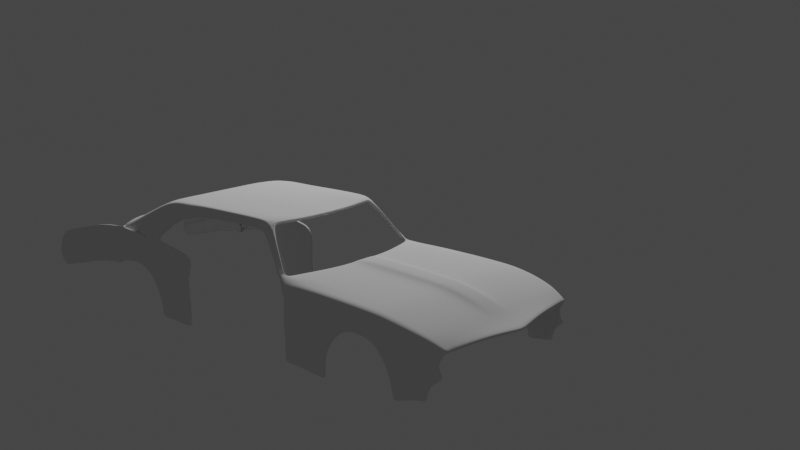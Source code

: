 # Source: muscle6.blend  (saved by Blender 2.90.8; exported with 4.5.12 LTS)
import bpy
from mathutils import Matrix  # noqa: F401  (used for matrix-valued properties, if any)

bpy.ops.wm.read_factory_settings(use_empty=True)
scene = bpy.context.scene
scene.name = 'Scene'

# ---- collections
col_collection = bpy.data.collections.new('Collection'); scene.collection.children.link(col_collection)
col_reference_images = bpy.data.collections.new('reference images'); scene.collection.children.link(col_reference_images)
col_car = bpy.data.collections.new('car'); scene.collection.children.link(col_car)

# ---- world
world_world = bpy.data.worlds.new('World'); scene.world = world_world
world_world.use_nodes = True; world_world.node_tree.nodes.clear()
_N = world_world.node_tree.nodes; _L = world_world.node_tree.links
n0 = _N.new('ShaderNodeOutputWorld'); n0.name = 'World Output'; n0.location = (300, 300)
n1 = _N.new('ShaderNodeBackground'); n1.name = 'Background'; n1.location = (10, 300)
n1.inputs[0].default_value = (0.05088, 0.05088, 0.05088, 1.0)
_L.new(n1.outputs[0], n0.inputs[0])
n0.is_active_output = True
world_world.color = (0.05088, 0.05088, 0.05088)
world_world.use_sun_shadow = False
world_world.sun_shadow_jitter_overblur = 0.0

# ---- cameras
cam_camera = bpy.data.cameras.new('Camera')
cam_camera.clip_end = 100.0
cam_camera.ortho_scale = 7.314

# ---- lights
light_light = bpy.data.lights.new('Light', 'POINT')
light_light.transmission_factor = 0.0
light_light.energy = 1000.0
light_light.shadow_soft_size = 0.1
light_light.shadow_maximum_resolution = 0.006
light_light.use_absolute_resolution = True

# ---- meshes
me_plane_001 = bpy.data.meshes.new('Plane.001')
me_plane_001.from_pydata([(0.8347, -0.8627, 0.05299), (0.8658, 0.7853, 0.2361), (0.0003609, -0.984, 0.05012), (0.0003609, 0.6544, 0.3112), (0.8718, 0.6135, 0.2837), (0.0003609, 0.6135, 0.3472), (0.0003609, -0.8439, 0.08399), (0.8732, -0.7433, 0.1184), (0.8896, -0.6601, 0.1529), (0.0003609, -0.7443, 0.1266), (0.9079, -0.3006, 0.2409), (0.0003609, -0.3006, 0.282), (0.7287, -0.8677, 0.05743), (0.719, 0.7793, 0.3112), (0.719, 0.6135, 0.3112), (0.7233, -0.7666, 0.1145), (0.7307, -0.6736, 0.1512), (0.719, -0.3006, 0.2461), (0.8959, 0.07124, 0.2669), (0.0003609, 0.07124, 0.3098), (0.719, 0.07124, 0.2738), (0.0003609, -0.5452, 0.2249), (0.9091, -0.5031, 0.1998), (0.7249, -0.5098, 0.1998), (0.3597, 0.6752, 0.3112), (0.3597, 0.6135, 0.3112), (0.3618, -0.8053, 0.09927), (0.3655, -0.7089, 0.1389), (0.3597, -0.3006, 0.2461), (0.3656, -0.9155, 0.06583), (0.3597, 0.07124, 0.2738), (0.3626, -0.5275, 0.1943), (0.7817, -0.8652, 0.05521), (0.8078, 0.8409, 0.2975), (0.7954, 0.6135, 0.2975), (0.7983, -0.7549, 0.1165), (0.8101, -0.6668, 0.1521), (0.8135, -0.3006, 0.2435), (0.8075, 0.07124, 0.2704), (0.817, -0.5064, 0.1998), (0.8658, 0.7853, 0.2361), (0.09677, 0.66, 0.3112), (0.09677, 0.6135, 0.3472), (0.09734, -0.8336, 0.08809), (0.09833, -0.7348, 0.1299), (0.09677, -0.3006, 0.282), (0.09677, 0.07124, 0.3098), (0.09755, -0.5404, 0.2263), (0.09835, -0.9657, 0.05433), (0.1333, -0.9591, 0.05583), (0.1311, 0.6619, 0.3112), (0.1311, 0.6135, 0.3144), (0.1319, -0.8299, 0.08955), (0.1333, -0.7314, 0.131), (0.1311, -0.3006, 0.2493), (0.1311, 0.07124, 0.277), (0.1322, -0.5387, 0.1941), (0.8347, -0.7972, -0.04818), (0.8658, 0.7555, 0.1676), (0.8718, 0.6789, 0.1825), (0.8732, -0.7294, -0.003419), (0.8896, -0.5946, 0.05176), (0.9079, -0.3095, 0.1278), (0.8959, 0.0891, 0.1568), (0.9091, -0.4376, 0.09859), (0.8658, 0.7555, 0.1676), (0.927, 0.2596, -0.1749), (0.927, 0.2712, -0.278), (0.927, 0.2704, -0.4053), (0.9399, -0.3386, -0.06929), (0.935, -0.404, -0.1609), (0.935, -0.4594, -0.3894), (0.8766, -0.7135, -0.3464), (0.8873, -0.6113, -0.3579), (0.9233, -0.4959, -0.3828), (0.0003609, -0.1264, 0.295), (0.9023, -0.1264, 0.2531), (0.719, -0.1264, 0.2591), (0.3597, -0.1264, 0.2591), (0.8107, -0.1264, 0.2561), (0.09677, -0.1264, 0.295), (0.1311, -0.1264, 0.2623), (0.9023, -0.09624, 0.1414), (0.8999, -0.5478, -0.3754), (0.8999, -0.521, -0.1968), (0.9233, -0.4557, -0.1659), (0.8873, -0.623, -0.2272), (0.8766, -0.7314, -0.2631), (0.8516, -0.7754, -0.1999), (0.8406, -0.859, -0.1527), (0.8744, -0.7669, -0.1492), (0.8888, -0.6129, -0.1097), (0.929, -0.3806, -0.06083), (0.9059, -0.4751, -0.06863), (0.8683, 0.7496, -0.3915), (0.9142, 0.306, -0.3993), (0.8726, 0.6941, -0.3807), (0.8683, 0.7496, -0.3915), (0.8683, 0.7436, -0.2844), (0.8726, 0.6882, -0.2736), (0.9142, 0.3, -0.2922), (0.8683, 0.7436, -0.2844), (0.8683, 0.7436, -0.1624), (0.9142, 0.306, -0.1821), (0.8726, 0.6882, -0.1516), (0.8683, 0.7436, -0.1624), (0.8663, 0.7641, -0.01679), (0.872, 0.6917, -0.002706), (0.9189, 0.202, -0.02701), (0.8663, 0.7641, -0.01679), (0.9265, -0.1022, 0.09382), (0.8658, 0.7496, 0.12), (0.9091, -0.4435, 0.05098), (0.9201, 0.07422, 0.08245), (0.9321, -0.2946, 0.0594), (0.8896, -0.6006, 0.004155), (0.8732, -0.7354, -0.05103), (0.8718, 0.673, 0.1349), (0.8658, 0.7496, 0.12), (0.8347, -0.8121, -0.1136), (0.9311, 0.169, -0.03983), (0.9377, -0.09601, 0.06544), (0.9321, 0.05768, 0.05554), (0.9426, -0.2637, 0.03545), (0.8873, -0.6177, -0.3375), (0.9233, -0.4925, -0.3497), (0.8999, -0.5447, -0.3544), (0.8766, -0.7156, -0.3366), (0.935, -0.4529, -0.3626), (0.7659, 0.8118, 0.304), (0.7593, 0.6135, 0.304), (0.7629, -0.7605, 0.1156), (0.7726, -0.67, 0.1517), (0.7689, -0.3006, 0.2447), (0.7657, 0.07124, 0.272), (0.7735, -0.508, 0.1998), (0.7567, -0.8664, 0.05626), (0.7674, -0.1264, 0.2575), (0.8078, 0.8678, 0.3243), (0.7659, 0.8387, 0.3308), (0.6757, 1.136, 0.6029), (0.6338, 1.107, 0.6736), (0.7659, 0.8387, 0.3308), (0.8078, 0.8678, 0.3243), (0.4667, 1.084, 0.6736), (0.267, 1.058, 0.6736), (0.000122, 1.05, 0.6736), (0.6757, 1.213, 0.6329), (0.6338, 1.184, 0.7036), (0.4667, 1.161, 0.7036), (0.267, 1.136, 0.6736), (0.000122, 1.127, 0.6736), (0.6757, 1.641, 0.6329), (0.6338, 1.612, 0.7036), (0.4667, 1.59, 0.7036), (0.267, 1.564, 0.7036), (0.000122, 1.556, 0.7036), (0.7788, 2.135, 0.5899), (0.6576, 2.106, 0.7036), (0.4667, 2.063, 0.7036), (0.267, 2.037, 0.7036), (0.000122, 2.029, 0.7036), (0.03804, 1.05, 0.6736), (0.03804, 1.128, 0.6736), (0.03804, 1.556, 0.7036), (0.03804, 2.029, 0.7036), (0.267, 1.913, 0.7036), (0.4667, 1.939, 0.7036), (0.6713, 1.995, 0.614), (0.6294, 1.966, 0.7036), (0.000122, 1.904, 0.7036), (0.03804, 1.905, 0.7036), (0.7592, 2.342, 0.4418), (0.638, 2.342, 0.6966), (0.4667, 2.342, 0.7036), (0.267, 2.342, 0.7036), (0.000122, 2.342, 0.7036), (0.03804, 2.342, 0.7036), (0.7592, 2.506, 0.3381), (0.638, 2.535, 0.6323), (0.4667, 2.535, 0.6499), (0.267, 2.535, 0.6499), (0.000122, 2.535, 0.6499), (0.03804, 2.535, 0.6499), (0.7607, -0.8662, 0.05609), (0.7726, 0.8165, 0.3029), (0.7652, 0.6135, 0.3029), (0.7686, -0.7596, 0.1157), (0.7787, -0.6695, 0.1517), (0.7761, -0.3006, 0.2445), (0.7724, 0.07124, 0.2717), (0.7805, -0.5078, 0.1998), (0.7744, -0.1264, 0.2573), (0.7726, 0.8434, 0.3298), (0.6405, 1.111, 0.6622), (0.7726, 0.8434, 0.3298), (0.6405, 1.189, 0.6922), (0.6405, 1.617, 0.6922), (0.6643, 2.111, 0.6853), (0.6361, 1.97, 0.6892), (0.6447, 2.342, 0.6555), (0.6447, 2.535, 0.5929), (0.7618, 2.64, 0.3439), (0.638, 2.949, 0.4216), (0.4667, 2.969, 0.4392), (0.267, 2.969, 0.4392), (0.000122, 2.969, 0.4392), (0.03804, 2.969, 0.4392), (0.7241, 2.949, 0.3822), (0.758, 2.867, 0.3795), (0.638, 2.998, 0.4216), (0.4667, 3.028, 0.4392), (0.267, 3.043, 0.4392), (0.000122, 3.043, 0.4392), (0.03804, 3.043, 0.4392), (0.7241, 2.998, 0.3822), (0.5503, 1.095, 0.6736), (0.5503, 1.173, 0.7036), (0.5503, 1.601, 0.7036), (0.5622, 2.085, 0.7036), (0.5481, 1.952, 0.7036), (0.5524, 2.342, 0.7001), (0.5375, 2.547, 0.6411), (0.5672, 2.959, 0.4304), (0.5524, 3.013, 0.4304), (0.7592, 2.322, 0.3153), (0.7592, 2.18, 0.2823), (0.7592, 1.997, 0.2492), (0.7241, 3.256, 0.3651), (0.7241, 3.569, 0.2794), (0.7241, 3.812, 0.2237), (0.8003, 2.529, 0.1659), (0.8029, 2.662, 0.1718), (0.7652, 2.971, 0.2101), (0.7991, 2.89, 0.2074), (0.7652, 3.021, 0.2101), (0.8003, 2.345, 0.1432), (0.8003, 2.202, 0.1102), (0.8003, 2.02, 0.07709), (0.7652, 3.279, 0.1929), (0.7652, 3.591, 0.1072), (0.7652, 3.834, 0.05154), (0.7241, 3.957, 0.168), (0.7652, 3.953, 0.01071), (0.8003, 2.529, 0.1231), (0.8029, 2.662, 0.129), (0.7652, 2.971, 0.1672), (0.7991, 2.89, 0.1646), (0.7652, 3.021, 0.1672), (0.8003, 2.345, 0.1004), (0.8003, 2.202, 0.06731), (0.8003, 2.02, 0.03424), (0.7652, 3.279, 0.1501), (0.7652, 3.591, 0.06439), (0.7652, 3.834, 0.008688), (0.7652, 3.953, -0.03214), (0.7652, 2.971, 0.1672), (0.7652, 3.021, 0.1672), (0.7652, 3.953, -0.03214), (0.7652, 3.953, -0.03214), (0.7652, 3.953, -0.03214), (0.7652, 3.021, 0.1672), (0.7652, 3.021, 0.1672), (0.7652, 3.021, 0.1672), (0.7652, 3.953, -0.03214), (0.7652, 3.021, 0.1672), (0.7652, 3.021, 0.1672), (0.7652, 3.279, 0.1501), (0.7652, 3.591, 0.06439), (0.7652, 3.834, 0.008688), (0.7652, 3.953, -0.03214), (0.8003, 2.529, 0.01598), (0.8029, 2.633, 0.08136), (0.7652, 2.942, 0.1196), (0.7991, 2.86, 0.117), (0.7652, 3.021, 0.06011), (0.8003, 2.345, -0.006753), (0.8003, 2.202, -0.03981), (0.8003, 2.02, -0.07288), (0.7652, 3.279, 0.04297), (0.7652, 3.591, -0.04273), (0.7652, 3.834, -0.09843), (0.7652, 3.894, -0.1244), (0.7652, 2.942, 0.1196), (0.7652, 3.021, 0.06011), (0.7652, 3.279, 0.04297), (0.7652, 3.591, -0.04273), (0.7652, 3.834, -0.09843), (0.7652, 3.894, -0.1244), (0.7652, 3.021, 0.06011), (0.7652, 3.279, 0.04297), (0.7652, 3.591, -0.04273), (0.7652, 3.834, -0.09843), (0.7652, 3.894, -0.1244), (0.7652, 2.942, 0.1196), (0.7652, 3.021, 0.06011), (0.7652, 2.942, 0.1196), (0.7652, 3.021, 0.06011), (0.7652, 2.942, 0.1196), (0.7652, 3.021, 0.06011), (0.7652, 2.942, 0.1196), (0.7652, 3.021, 0.06011), (0.7652, 3.279, 0.04297), (0.7652, 3.591, -0.04273), (0.7652, 3.834, -0.09843), (0.7652, 3.894, -0.1244), (0.7652, 3.021, 0.06011), (0.7652, 3.021, 0.06011), (0.7652, 3.021, 0.06011), (0.7652, 3.279, 0.04297), (0.7652, 3.591, -0.04273), (0.7652, 3.834, -0.09843), (0.7652, 3.894, -0.1244), (0.7652, 3.021, 0.06011), (0.7652, 3.021, 0.06011), (0.7652, 3.021, 0.06011), (0.7652, 3.021, 0.06011), (0.7652, 2.942, 0.1196), (0.7652, 3.021, 0.06011), (0.7652, 2.942, 0.1196), (0.7652, 3.021, 0.06011), (0.7652, 2.942, 0.1196), (0.7652, 3.021, 0.06011), (0.7652, 2.942, 0.1196), (0.7652, 3.021, 0.06011), (0.7652, 3.279, 0.04297), (0.7652, 3.591, -0.04273), (0.7652, 3.834, -0.09843), (0.7652, 3.894, -0.1244), (0.8003, 2.421, -0.1437), (0.8003, 2.272, -0.1621), (0.8003, 2.156, -0.1889), (0.8003, 2.008, -0.2158), (0.8003, 2.387, -0.2833), (0.8003, 2.249, -0.3181), (0.8003, 2.143, -0.3249), (0.8003, 2.007, -0.3496), (0.8003, 2.387, -0.3636), (0.8003, 2.249, -0.3627), (0.8003, 2.143, -0.3695), (0.8003, 2.007, -0.3823)], [(40, 65), (101, 94), (102, 101), (111, 109), (109, 102), (65, 111)], [(34, 4, 1, 33), (38, 18, 4, 34), (32, 0, 7, 35), (35, 7, 8, 36), (39, 22, 10, 37), (31, 23, 17, 28), (26, 15, 16, 27), (29, 12, 15, 26), (30, 20, 14, 25), (25, 14, 13, 24), (78, 77, 20, 30), (79, 76, 18, 38), (27, 16, 23, 31), (36, 8, 22, 39), (53, 27, 31, 56), (81, 78, 30, 55), (51, 25, 24, 50), (55, 30, 25, 51), (49, 29, 26, 52), (52, 26, 27, 53), (56, 31, 28, 54), (188, 36, 39, 191), (192, 79, 38, 190), (191, 39, 37, 189), (187, 35, 36, 188), (184, 32, 35, 187), (190, 38, 34, 186), (186, 34, 33, 185), (21, 47, 45, 11), (6, 43, 44, 9), (2, 48, 43, 6), (19, 46, 42, 5), (5, 42, 41, 3), (75, 80, 46, 19), (9, 44, 47, 21), (47, 56, 54, 45), (43, 52, 53, 44), (48, 49, 52, 43), (46, 55, 51, 42), (42, 51, 50, 41), (80, 81, 55, 46), (44, 53, 56, 47), (8, 7, 60, 61), (7, 0, 57, 60), (4, 18, 63, 59), (10, 22, 64, 62), (22, 8, 61, 64), (76, 10, 62, 82), (1, 4, 59, 58), (125, 126, 83, 74), (91, 90, 87, 86), (92, 93, 84, 85), (125, 74, 71, 128), (114, 92, 69, 123), (93, 91, 86, 84), (124, 127, 72, 73), (115, 116, 90, 91), (18, 76, 82, 63), (45, 54, 81, 80), (11, 45, 80, 75), (189, 37, 79, 192), (54, 28, 78, 81), (37, 10, 76, 79), (28, 17, 77, 78), (126, 124, 73, 83), (110, 114, 123, 121), (98, 99, 96, 97), (99, 100, 95, 96), (106, 107, 104, 105), (107, 108, 103, 104), (58, 59, 117, 118), (63, 82, 110, 113), (64, 61, 115, 112), (62, 64, 112, 114), (82, 62, 114, 110), (60, 57, 119, 116), (61, 60, 116, 115), (118, 117, 107, 106), (117, 113, 108, 107), (104, 103, 100, 99), (59, 63, 113, 117), (105, 104, 99, 98), (112, 115, 91, 93), (114, 112, 93, 92), (116, 119, 89, 90), (90, 89, 88, 87), (103, 108, 120, 66), (95, 100, 67, 68), (92, 85, 70, 69), (108, 113, 122, 120), (100, 103, 66, 67), (113, 110, 121, 122), (84, 86, 124, 126), (86, 87, 127, 124), (85, 125, 128, 70), (85, 84, 126, 125), (17, 133, 137, 77), (14, 130, 129, 13), (20, 134, 130, 14), (12, 136, 131, 15), (15, 131, 132, 16), (23, 135, 133, 17), (77, 137, 134, 20), (16, 132, 135, 23), (185, 33, 138, 193), (195, 143, 140, 194), (193, 138, 143, 195), (144, 149, 150, 145), (162, 163, 151, 146), (216, 217, 149, 144), (194, 140, 147, 196), (196, 147, 152, 197), (163, 164, 156, 151), (217, 218, 154, 149), (149, 154, 155, 150), (167, 159, 160, 166), (199, 168, 157, 198), (171, 165, 161, 170), (220, 219, 159, 167), (166, 160, 165, 171), (150, 155, 164, 163), (145, 150, 163, 162), (155, 166, 171, 164), (218, 220, 167, 154), (164, 171, 170, 156), (197, 152, 168, 199), (154, 167, 166, 155), (159, 174, 175, 160), (198, 157, 172, 200), (165, 177, 176, 161), (160, 175, 177, 165), (219, 221, 174, 159), (177, 175, 181, 183), (175, 174, 180, 181), (200, 172, 178, 201), (176, 177, 183, 182), (221, 173, 179, 222), (173, 200, 201, 179), (158, 198, 200, 173), (153, 197, 199, 169), (169, 199, 198, 158), (148, 196, 197, 153), (141, 194, 196, 148), (139, 193, 195, 142), (142, 195, 194, 141), (129, 185, 193, 139), (133, 189, 192, 137), (130, 186, 185, 129), (134, 190, 186, 130), (136, 184, 187, 131), (131, 187, 188, 132), (135, 191, 189, 133), (137, 192, 190, 134), (132, 188, 191, 135), (201, 178, 202, 208), (208, 202, 232, 233), (215, 228, 239, 235), (179, 201, 208, 203), (209, 215, 235, 234), (222, 179, 203, 223), (207, 205, 212, 214), (205, 204, 211, 212), (203, 208, 215, 210), (202, 209, 234, 232), (206, 207, 214, 213), (223, 203, 210, 224), (204, 223, 224, 211), (234, 235, 248, 247), (174, 221, 222, 180), (158, 173, 221, 219), (153, 169, 220, 218), (169, 158, 219, 220), (148, 153, 218, 217), (141, 148, 217, 216), (215, 208, 233, 235), (178, 225, 236, 231), (228, 229, 240, 239), (226, 227, 238, 237), (202, 178, 231, 232), (229, 230, 241, 240), (225, 226, 237, 236), (241, 230, 242, 243), (237, 238, 251, 250), (240, 241, 254, 253), (233, 232, 245, 246), (241, 243, 255, 254), (235, 233, 246, 248), (236, 237, 250, 249), (232, 231, 244, 245), (232, 234, 247, 245), (231, 236, 249, 244), (235, 239, 252, 248), (239, 240, 253, 252), (246, 256, 283, 273), (249, 250, 277, 276), (254, 255, 282, 281), (250, 251, 278, 277), (256, 257, 284, 283), (253, 254, 281, 280), (270, 269, 327, 328), (248, 252, 279, 275), (260, 264, 312, 305), (252, 253, 280, 279), (255, 258, 288, 282), (261, 265, 315, 306), (269, 268, 326, 327), (245, 244, 271, 272), (245, 247, 274, 272), (264, 270, 328, 312), (268, 267, 325, 326), (246, 245, 272, 273), (247, 248, 275, 274), (262, 261, 306, 307), (267, 266, 324, 325), (258, 259, 293, 288), (244, 249, 276, 271), (263, 262, 307, 308), (259, 260, 305, 293), (273, 272, 274, 275), (275, 279, 285, 284), (281, 282, 288, 287), (279, 280, 286, 285), (285, 286, 291, 290), (280, 281, 287, 286), (284, 285, 290, 289), (289, 290, 302, 301), (286, 287, 292, 291), (290, 291, 303, 302), (292, 293, 305, 304), (287, 288, 293, 292), (273, 283, 298, 300), (310, 311, 327, 326), (302, 303, 310, 309), (283, 284, 297, 298), (309, 310, 326, 325), (304, 305, 312, 311), (301, 302, 309, 308), (291, 292, 304, 303), (307, 306, 315, 316), (308, 309, 325, 324), (284, 289, 313, 297), (301, 308, 324, 314), (284, 275, 299, 297), (275, 273, 300, 299), (308, 307, 316, 324), (289, 301, 314, 313), (311, 312, 328, 327), (303, 304, 311, 310), (298, 297, 315, 296), (313, 314, 324, 316), (297, 313, 316, 315), (299, 300, 294, 295), (300, 298, 296, 294), (297, 299, 295, 315), (296, 315, 320, 319), (295, 294, 317, 318), (322, 321, 323, 324), (318, 317, 321, 322), (319, 320, 324, 323), (317, 319, 323, 321), (320, 318, 322, 324), (294, 296, 319, 317), (315, 295, 318, 320), (271, 276, 330, 329), (276, 277, 331, 330), (277, 278, 332, 331), (329, 330, 334, 333), (330, 331, 335, 334), (331, 332, 336, 335), (333, 334, 338, 337), (334, 335, 339, 338), (335, 336, 340, 339)])
me_plane_001.polygons.foreach_set('use_smooth', [1, 1, 1, 1, 1, 1, 1, 1, 1, 1, 1, 1, 1, 1, 1, 1, 1, 1, 1, 1, 1, 1, 1, 1, 1, 1, 1, 1, 1, 1, 1, 1, 1, 1, 1, 1, 1, 1, 1, 1, 1, 1, 1, 1, 1, 1, 1, 1, 1, 1, 1, 1, 1, 1, 1, 1, 1, 1, 1, 1, 1, 1, 1, 1, 1, 1, 1, 1, 1, 1, 1, 1, 1, 1, 1, 1, 1, 1, 1, 1, 1, 1, 1, 1, 1, 1, 1, 1, 1, 1, 1, 1, 1, 1, 1, 1, 1, 1, 1, 1, 1, 1, 1, 1, 1, 1, 1, 0, 0, 0, 1, 1, 0, 0, 0, 0, 1, 0, 0, 0, 0, 0, 0, 0, 0, 1, 0, 0, 1, 0, 0, 0, 0, 0, 1, 0, 0, 1, 1, 1, 1, 1, 1, 1, 1, 1, 1, 1, 1, 1, 1, 1, 1, 1, 1, 1, 0, 1, 0, 0, 0, 0, 1, 0, 0, 0, 0, 0, 0, 0, 0, 0, 0, 0, 1, 0, 0, 0, 1, 0, 0, 0, 0, 0, 1, 0, 1, 0, 1, 0, 0, 0, 0, 0, 0, 0, 0, 0, 0, 0, 0, 0, 0, 0, 0, 0, 1, 0, 0, 0, 1, 0, 0, 0, 0, 0, 0, 0, 1, 0, 0, 0, 0, 0, 0, 0, 0, 0, 0, 0, 0, 0, 0, 0, 0, 0, 0, 0, 0, 0, 0, 0, 0, 1, 0, 0, 0, 0, 0, 0, 0, 1, 0, 0, 0, 1, 1, 1, 0, 0, 0, 0, 0, 0, 0, 0, 0, 0, 0, 0, 0, 0])
_uv = me_plane_001.uv_layers.new(name='UVMap')
_uv.uv.foreach_set('vector', [0.9383, 0.9632, 1.0, 0.9632, 1.0, 1.0, 0.9383, 1.0, 0.9383, 0.6395, 1.0, 0.6395, 1.0, 0.9632, 0.9383, 0.9632, 0.9383, 0.0, 1.0, 0.0, 1.0, 0.07895, 0.9383, 0.07895, 0.9383, 0.07895, 1.0, 0.07895, 1.0, 0.1526, 0.9383, 0.1526, 0.9383, 0.2342, 1.0, 0.2342, 1.0, 0.4175, 0.9383, 0.4175, 0.6883, 0.2342, 0.8766, 0.2342, 0.8766, 0.4175, 0.6883, 0.4175, 0.6883, 0.07895, 0.8766, 0.07895, 0.8766, 0.1526, 0.6883, 0.1526, 0.6883, 0.0, 0.8766, 0.0, 0.8766, 0.07895, 0.6883, 0.07895, 0.6883, 0.6395, 0.8766, 0.6395, 0.8766, 0.9632, 0.6883, 0.9632, 0.6883, 0.9632, 0.8766, 0.9632, 0.8766, 1.0, 0.6883, 1.0, 0.6883, 0.5215, 0.8766, 0.5215, 0.8766, 0.6395, 0.6883, 0.6395, 0.9383, 0.5215, 1.0, 0.5215, 1.0, 0.6395, 0.9383, 0.6395, 0.6883, 0.1526, 0.8766, 0.1526, 0.8766, 0.2342, 0.6883, 0.2342, 0.9383, 0.1526, 1.0, 0.1526, 1.0, 0.2342, 0.9383, 0.2342, 0.5685, 0.1526, 0.6883, 0.1526, 0.6883, 0.2342, 0.5685, 0.2342, 0.5685, 0.5215, 0.6883, 0.5215, 0.6883, 0.6395, 0.5685, 0.6395, 0.5685, 0.9632, 0.6883, 0.9632, 0.6883, 1.0, 0.5685, 1.0, 0.5685, 0.6395, 0.6883, 0.6395, 0.6883, 0.9632, 0.5685, 0.9632, 0.5685, 0.0, 0.6883, 0.0, 0.6883, 0.07895, 0.5685, 0.07895, 0.5685, 0.07895, 0.6883, 0.07895, 0.6883, 0.1526, 0.5685, 0.1526, 0.5685, 0.2342, 0.6883, 0.2342, 0.6883, 0.4175, 0.5685, 0.4175, 0.9139, 0.1526, 0.9383, 0.1526, 0.9383, 0.2342, 0.9139, 0.2342, 0.9139, 0.5215, 0.9383, 0.5215, 0.9383, 0.6395, 0.9139, 0.6395, 0.9139, 0.2342, 0.9383, 0.2342, 0.9383, 0.4175, 0.9139, 0.4175, 0.9139, 0.07895, 0.9383, 0.07895, 0.9383, 0.1526, 0.9139, 0.1526, 0.9139, 0.0, 0.9383, 0.0, 0.9383, 0.07895, 0.9139, 0.07895, 0.9139, 0.6395, 0.9383, 0.6395, 0.9383, 0.9632, 0.9139, 0.9632, 0.9139, 0.9632, 0.9383, 0.9632, 0.9383, 1.0, 0.9139, 1.0, 0.5, 0.2342, 0.5505, 0.2342, 0.5505, 0.4175, 0.5, 0.4175, 0.5, 0.07895, 0.5505, 0.07895, 0.5505, 0.1526, 0.5, 0.1526, 0.5, 0.0, 0.5505, 0.0, 0.5505, 0.07895, 0.5, 0.07895, 0.5, 0.6395, 0.5505, 0.6395, 0.5505, 0.9632, 0.5, 0.9632, 0.5, 0.9632, 0.5505, 0.9632, 0.5505, 1.0, 0.5, 1.0, 0.5, 0.5215, 0.5505, 0.5215, 0.5505, 0.6395, 0.5, 0.6395, 0.5, 0.1526, 0.5505, 0.1526, 0.5505, 0.2342, 0.5, 0.2342, 0.5505, 0.2342, 0.5685, 0.2342, 0.5685, 0.4175, 0.5505, 0.4175, 0.5505, 0.07895, 0.5685, 0.07895, 0.5685, 0.1526, 0.5505, 0.1526, 0.5505, 0.0, 0.5685, 0.0, 0.5685, 0.07895, 0.5505, 0.07895, 0.5505, 0.6395, 0.5685, 0.6395, 0.5685, 0.9632, 0.5505, 0.9632, 0.5505, 0.9632, 0.5685, 0.9632, 0.5685, 1.0, 0.5505, 1.0, 0.5505, 0.5215, 0.5685, 0.5215, 0.5685, 0.6395, 0.5505, 0.6395, 0.5505, 0.1526, 0.5685, 0.1526, 0.5685, 0.2342, 0.5505, 0.2342, 1.0, 0.1526, 1.0, 0.07895, 1.0, 0.07895, 1.0, 0.1526, 1.0, 0.07895, 1.0, 0.0, 1.0, 0.0, 1.0, 0.07895, 1.0, 0.9632, 1.0, 0.6395, 1.0, 0.6395, 1.0, 0.9632, 1.0, 0.4175, 1.0, 0.2342, 1.0, 0.2342, 1.0, 0.4175, 1.0, 0.2342, 1.0, 0.1526, 1.0, 0.1526, 1.0, 0.2342, 1.0, 0.5215, 1.0, 0.4175, 1.0, 0.4175, 1.0, 0.5215, 1.0, 1.0, 1.0, 0.9632, 1.0, 0.9632, 1.0, 1.0, 1.0, 0.4175, 1.0, 0.2342, 1.0, 0.2342, 1.0, 0.4175, 1.0, 0.1526, 1.0, 0.07895, 1.0, 0.07895, 1.0, 0.1526, 1.0, 0.4175, 1.0, 0.2342, 1.0, 0.2342, 1.0, 0.4175, 1.0, 0.4175, 1.0, 0.4175, 1.0, 0.4175, 1.0, 0.4175, 1.0, 0.4175, 1.0, 0.4175, 1.0, 0.4175, 1.0, 0.4175, 1.0, 0.2342, 1.0, 0.1526, 1.0, 0.1526, 1.0, 0.2342, 1.0, 0.1526, 1.0, 0.07895, 1.0, 0.07895, 1.0, 0.1526, 1.0, 0.1526, 1.0, 0.07895, 1.0, 0.07895, 1.0, 0.1526, 1.0, 0.6395, 1.0, 0.5215, 1.0, 0.5215, 1.0, 0.6395, 0.5505, 0.4175, 0.5685, 0.4175, 0.5685, 0.5215, 0.5505, 0.5215, 0.5, 0.4175, 0.5505, 0.4175, 0.5505, 0.5215, 0.5, 0.5215, 0.9139, 0.4175, 0.9383, 0.4175, 0.9383, 0.5215, 0.9139, 0.5215, 0.5685, 0.4175, 0.6883, 0.4175, 0.6883, 0.5215, 0.5685, 0.5215, 0.9383, 0.4175, 1.0, 0.4175, 1.0, 0.5215, 0.9383, 0.5215, 0.6883, 0.4175, 0.8766, 0.4175, 0.8766, 0.5215, 0.6883, 0.5215, 1.0, 0.2342, 1.0, 0.1526, 1.0, 0.1526, 1.0, 0.2342, 1.0, 0.5215, 1.0, 0.4175, 1.0, 0.4175, 1.0, 0.5215, 1.0, 1.0, 1.0, 0.9632, 1.0, 0.9632, 1.0, 1.0, 1.0, 0.9632, 1.0, 0.6395, 1.0, 0.6395, 1.0, 0.9632, 1.0, 1.0, 1.0, 0.9632, 1.0, 0.9632, 1.0, 1.0, 1.0, 0.9632, 1.0, 0.6395, 1.0, 0.6395, 1.0, 0.9632, 1.0, 1.0, 1.0, 0.9632, 1.0, 0.9632, 1.0, 1.0, 1.0, 0.6395, 1.0, 0.5215, 1.0, 0.5215, 1.0, 0.6395, 1.0, 0.2342, 1.0, 0.1526, 1.0, 0.1526, 1.0, 0.2342, 1.0, 0.4175, 1.0, 0.2342, 1.0, 0.2342, 1.0, 0.4175, 1.0, 0.5215, 1.0, 0.4175, 1.0, 0.4175, 1.0, 0.5215, 1.0, 0.07895, 1.0, 0.0, 1.0, 0.0, 1.0, 0.07895, 1.0, 0.1526, 1.0, 0.07895, 1.0, 0.07895, 1.0, 0.1526, 1.0, 1.0, 1.0, 0.9632, 1.0, 0.9632, 1.0, 1.0, 1.0, 0.9632, 1.0, 0.6395, 1.0, 0.6395, 1.0, 0.9632, 1.0, 0.9632, 1.0, 0.6395, 1.0, 0.6395, 1.0, 0.9632, 1.0, 0.9632, 1.0, 0.6395, 1.0, 0.6395, 1.0, 0.9632, 1.0, 1.0, 1.0, 0.9632, 1.0, 0.9632, 1.0, 1.0, 1.0, 0.2342, 1.0, 0.1526, 1.0, 0.1526, 1.0, 0.2342, 1.0, 0.4175, 1.0, 0.2342, 1.0, 0.2342, 1.0, 0.4175, 1.0, 0.07895, 1.0, 0.0, 1.0, 0.0, 1.0, 0.07895, 1.0, 0.07895, 1.0, 0.0, 1.0, 0.0, 1.0, 0.07895, 1.0, 0.6395, 1.0, 0.6395, 1.0, 0.6395, 1.0, 0.6395, 1.0, 0.6395, 1.0, 0.6395, 1.0, 0.6395, 1.0, 0.6395, 1.0, 0.4175, 1.0, 0.4175, 1.0, 0.4175, 1.0, 0.4175, 1.0, 0.6395, 1.0, 0.6395, 1.0, 0.6395, 1.0, 0.6395, 1.0, 0.6395, 1.0, 0.6395, 1.0, 0.6395, 1.0, 0.6395, 1.0, 0.6395, 1.0, 0.5215, 1.0, 0.5215, 1.0, 0.6395, 1.0, 0.2342, 1.0, 0.1526, 1.0, 0.1526, 1.0, 0.2342, 1.0, 0.1526, 1.0, 0.07895, 1.0, 0.07895, 1.0, 0.1526, 1.0, 0.4175, 1.0, 0.4175, 1.0, 0.4175, 1.0, 0.4175, 1.0, 0.4175, 1.0, 0.2342, 1.0, 0.2342, 1.0, 0.4175, 0.8766, 0.4175, 0.9092, 0.4175, 0.9092, 0.5215, 0.8766, 0.5215, 0.8766, 0.9632, 0.9092, 0.9632, 0.9092, 1.0, 0.8766, 1.0, 0.8766, 0.6395, 0.9092, 0.6395, 0.9092, 0.9632, 0.8766, 0.9632, 0.8766, 0.0, 0.9092, 0.0, 0.9092, 0.07895, 0.8766, 0.07895, 0.8766, 0.07895, 0.9092, 0.07895, 0.9092, 0.1526, 0.8766, 0.1526, 0.8766, 0.2342, 0.9092, 0.2342, 0.9092, 0.4175, 0.8766, 0.4175, 0.8766, 0.5215, 0.9092, 0.5215, 0.9092, 0.6395, 0.8766, 0.6395, 0.8766, 0.1526, 0.9092, 0.1526, 0.9092, 0.2342, 0.8766, 0.2342, 0.9139, 1.0, 0.9383, 1.0, 0.9383, 1.0, 0.9139, 1.0, 0.9139, 1.0, 0.9383, 1.0, 0.9383, 1.0, 0.9139, 1.0, 0.9139, 1.0, 0.9383, 1.0, 0.9383, 1.0, 0.9139, 1.0, 0.0, 0.0, 0.0, 0.0, 0.0, 0.0, 0.0, 0.0, 0.0, 0.0, 0.0, 0.0, 0.0, 0.0, 0.0, 0.0, 0.0, 0.0, 0.0, 0.0, 0.0, 0.0, 0.0, 0.0, 0.9139, 1.0, 0.9383, 1.0, 0.9383, 1.0, 0.9139, 1.0, 0.9139, 1.0, 0.9383, 1.0, 0.9383, 1.0, 0.9139, 1.0, 0.0, 0.0, 0.0, 0.0, 0.0, 0.0, 0.0, 0.0, 0.0, 0.0, 0.0, 0.0, 0.0, 0.0, 0.0, 0.0, 0.0, 0.0, 0.0, 0.0, 0.0, 0.0, 0.0, 0.0, 0.0, 0.0, 0.0, 0.0, 0.0, 0.0, 0.0, 0.0, 0.9139, 1.0, 0.9383, 1.0, 0.9383, 1.0, 0.9139, 1.0, 0.0, 0.0, 0.0, 0.0, 0.0, 0.0, 0.0, 0.0, 0.0, 0.0, 0.0, 0.0, 0.0, 0.0, 0.0, 0.0, 0.0, 0.0, 0.0, 0.0, 0.0, 0.0, 0.0, 0.0, 0.0, 0.0, 0.0, 0.0, 0.0, 0.0, 0.0, 0.0, 0.0, 0.0, 0.0, 0.0, 0.0, 0.0, 0.0, 0.0, 0.0, 0.0, 0.0, 0.0, 0.0, 0.0, 0.0, 0.0, 0.0, 0.0, 0.0, 0.0, 0.0, 0.0, 0.0, 0.0, 0.0, 0.0, 0.0, 0.0, 0.0, 0.0, 0.0, 0.0, 0.9139, 1.0, 0.9383, 1.0, 0.9383, 1.0, 0.9139, 1.0, 0.0, 0.0, 0.0, 0.0, 0.0, 0.0, 0.0, 0.0, 0.0, 0.0, 0.0, 0.0, 0.0, 0.0, 0.0, 0.0, 0.9139, 1.0, 0.9383, 1.0, 0.9383, 1.0, 0.9139, 1.0, 0.0, 0.0, 0.0, 0.0, 0.0, 0.0, 0.0, 0.0, 0.0, 0.0, 0.0, 0.0, 0.0, 0.0, 0.0, 0.0, 0.0, 0.0, 0.0, 0.0, 0.0, 0.0, 0.0, 0.0, 0.0, 0.0, 0.0, 0.0, 0.0, 0.0, 0.0, 0.0, 0.0, 0.0, 0.0, 0.0, 0.0, 0.0, 0.0, 0.0, 0.9139, 1.0, 0.9383, 1.0, 0.9383, 1.0, 0.9139, 1.0, 0.0, 0.0, 0.0, 0.0, 0.0, 0.0, 0.0, 0.0, 0.0, 0.0, 0.0, 0.0, 0.0, 0.0, 0.0, 0.0, 0.9092, 1.0, 0.9139, 1.0, 0.9139, 1.0, 0.9092, 1.0, 0.9092, 1.0, 0.9139, 1.0, 0.9139, 1.0, 0.9092, 1.0, 0.9092, 1.0, 0.9139, 1.0, 0.9139, 1.0, 0.9092, 1.0, 0.9092, 1.0, 0.9139, 1.0, 0.9139, 1.0, 0.9092, 1.0, 0.9092, 1.0, 0.9139, 1.0, 0.9139, 1.0, 0.9092, 1.0, 0.9092, 1.0, 0.9139, 1.0, 0.9139, 1.0, 0.9092, 1.0, 0.9092, 1.0, 0.9139, 1.0, 0.9139, 1.0, 0.9092, 1.0, 0.9092, 1.0, 0.9139, 1.0, 0.9139, 1.0, 0.9092, 1.0, 0.9092, 1.0, 0.9139, 1.0, 0.9139, 1.0, 0.9092, 1.0, 0.9092, 0.4175, 0.9139, 0.4175, 0.9139, 0.5215, 0.9092, 0.5215, 0.9092, 0.9632, 0.9139, 0.9632, 0.9139, 1.0, 0.9092, 1.0, 0.9092, 0.6395, 0.9139, 0.6395, 0.9139, 0.9632, 0.9092, 0.9632, 0.9092, 0.0, 0.9139, 0.0, 0.9139, 0.07895, 0.9092, 0.07895, 0.9092, 0.07895, 0.9139, 0.07895, 0.9139, 0.1526, 0.9092, 0.1526, 0.9092, 0.2342, 0.9139, 0.2342, 0.9139, 0.4175, 0.9092, 0.4175, 0.9092, 0.5215, 0.9139, 0.5215, 0.9139, 0.6395, 0.9092, 0.6395, 0.9092, 0.1526, 0.9139, 0.1526, 0.9139, 0.2342, 0.9092, 0.2342, 0.9139, 1.0, 0.9383, 1.0, 0.9383, 1.0, 0.9139, 1.0, 0.9139, 1.0, 0.9383, 1.0, 0.9383, 1.0, 0.9139, 1.0, 0.0, 0.0, 0.0, 0.0, 0.0, 0.0, 0.0, 0.0, 0.9092, 1.0, 0.9139, 1.0, 0.9139, 1.0, 0.9092, 1.0, 0.0, 0.0, 0.0, 0.0, 0.0, 0.0, 0.0, 0.0, 0.0, 0.0, 0.0, 0.0, 0.0, 0.0, 0.0, 0.0, 0.0, 0.0, 0.0, 0.0, 0.0, 0.0, 0.0, 0.0, 0.0, 0.0, 0.0, 0.0, 0.0, 0.0, 0.0, 0.0, 0.9092, 1.0, 0.9139, 1.0, 0.9139, 1.0, 0.9092, 1.0, 0.0, 0.0, 0.0, 0.0, 0.0, 0.0, 0.0, 0.0, 0.0, 0.0, 0.0, 0.0, 0.0, 0.0, 0.0, 0.0, 0.0, 0.0, 0.0, 0.0, 0.0, 0.0, 0.0, 0.0, 0.0, 0.0, 0.0, 0.0, 0.0, 0.0, 0.0, 0.0, 0.0, 0.0, 0.0, 0.0, 0.0, 0.0, 0.0, 0.0, 0.0, 0.0, 0.0, 0.0, 0.0, 0.0, 0.0, 0.0, 0.0, 0.0, 0.0, 0.0, 0.0, 0.0, 0.0, 0.0, 0.0, 0.0, 0.0, 0.0, 0.0, 0.0, 0.0, 0.0, 0.0, 0.0, 0.0, 0.0, 0.0, 0.0, 0.0, 0.0, 0.0, 0.0, 0.0, 0.0, 0.0, 0.0, 0.0, 0.0, 0.0, 0.0, 0.0, 0.0, 0.0, 0.0, 0.0, 0.0, 0.9139, 1.0, 0.9139, 1.0, 0.9139, 1.0, 0.9139, 1.0, 0.0, 0.0, 0.0, 0.0, 0.0, 0.0, 0.0, 0.0, 0.0, 0.0, 0.0, 0.0, 0.0, 0.0, 0.0, 0.0, 0.0, 0.0, 0.0, 0.0, 0.0, 0.0, 0.0, 0.0, 0.9383, 1.0, 0.9383, 1.0, 0.9383, 1.0, 0.9383, 1.0, 0.0, 0.0, 0.0, 0.0, 0.0, 0.0, 0.0, 0.0, 0.0, 0.0, 0.0, 0.0, 0.0, 0.0, 0.0, 0.0, 0.0, 0.0, 0.0, 0.0, 0.0, 0.0, 0.0, 0.0, 0.0, 0.0, 0.0, 0.0, 0.0, 0.0, 0.0, 0.0, 0.0, 0.0, 0.0, 0.0, 0.0, 0.0, 0.0, 0.0, 0.9139, 1.0, 0.9383, 1.0, 0.9383, 1.0, 0.9139, 1.0, 0.0, 0.0, 0.0, 0.0, 0.0, 0.0, 0.0, 0.0, 0.9139, 1.0, 0.9139, 1.0, 0.9139, 1.0, 0.9139, 1.0, 0.0, 0.0, 0.0, 0.0, 0.0, 0.0, 0.0, 0.0, 0.9383, 1.0, 0.9383, 1.0, 0.9383, 1.0, 0.9383, 1.0, 0.0, 0.0, 0.0, 0.0, 0.0, 0.0, 0.0, 0.0, 0.0, 0.0, 0.0, 0.0, 0.0, 0.0, 0.0, 0.0, 0.0, 0.0, 0.0, 0.0, 0.0, 0.0, 0.0, 0.0, 0.0, 0.0, 0.0, 0.0, 0.0, 0.0, 0.0, 0.0, 0.0, 0.0, 0.0, 0.0, 0.0, 0.0, 0.0, 0.0, 0.0, 0.0, 0.0, 0.0, 0.0, 0.0, 0.0, 0.0, 0.0, 0.0, 0.0, 0.0, 0.0, 0.0, 0.0, 0.0, 0.0, 0.0, 0.0, 0.0, 0.0, 0.0, 0.0, 0.0, 0.0, 0.0, 0.0, 0.0, 0.0, 0.0, 0.0, 0.0, 0.0, 0.0, 0.0, 0.0, 0.0, 0.0, 0.0, 0.0, 0.0, 0.0, 0.0, 0.0, 0.0, 0.0, 0.0, 0.0, 0.0, 0.0, 0.0, 0.0, 0.0, 0.0, 0.0, 0.0, 0.0, 0.0, 0.0, 0.0, 0.0, 0.0, 0.0, 0.0, 0.0, 0.0, 0.0, 0.0, 0.0, 0.0, 0.0, 0.0, 0.0, 0.0, 0.0, 0.0, 0.0, 0.0, 0.0, 0.0, 0.0, 0.0, 0.0, 0.0, 0.0, 0.0, 0.0, 0.0, 0.0, 0.0, 0.0, 0.0, 0.0, 0.0, 0.0, 0.0, 0.9383, 1.0, 0.9383, 1.0, 0.9383, 1.0, 0.9383, 1.0, 0.0, 0.0, 0.0, 0.0, 0.0, 0.0, 0.0, 0.0, 0.0, 0.0, 0.0, 0.0, 0.0, 0.0, 0.0, 0.0, 0.0, 0.0, 0.0, 0.0, 0.0, 0.0, 0.0, 0.0, 0.9139, 1.0, 0.9383, 1.0, 0.9383, 1.0, 0.9139, 1.0, 0.0, 0.0, 0.0, 0.0, 0.0, 0.0, 0.0, 0.0, 0.0, 0.0, 0.0, 0.0, 0.0, 0.0, 0.0, 0.0, 0.0, 0.0, 0.0, 0.0, 0.0, 0.0, 0.0, 0.0, 0.0, 0.0, 0.0, 0.0, 0.0, 0.0, 0.0, 0.0, 0.0, 0.0, 0.0, 0.0, 0.0, 0.0, 0.0, 0.0, 0.0, 0.0, 0.0, 0.0, 0.0, 0.0, 0.0, 0.0, 0.0, 0.0, 0.0, 0.0, 0.0, 0.0, 0.0, 0.0, 0.9139, 1.0, 0.9383, 1.0, 0.9383, 1.0, 0.9139, 1.0, 0.0, 0.0, 0.0, 0.0, 0.0, 0.0, 0.0, 0.0, 0.0, 0.0, 0.0, 0.0, 0.0, 0.0, 0.0, 0.0, 0.0, 0.0, 0.0, 0.0, 0.0, 0.0, 0.0, 0.0, 0.0, 0.0, 0.0, 0.0, 0.0, 0.0, 0.0, 0.0, 0.0, 0.0, 0.0, 0.0, 0.0, 0.0, 0.0, 0.0, 0.0, 0.0, 0.0, 0.0, 0.0, 0.0, 0.0, 0.0, 0.0, 0.0, 0.0, 0.0, 0.0, 0.0, 0.0, 0.0, 0.0, 0.0, 0.0, 0.0, 0.0, 0.0, 0.0, 0.0, 0.0, 0.0, 0.0, 0.0, 0.0, 0.0, 0.0, 0.0, 0.0, 0.0, 0.0, 0.0, 0.0, 0.0, 0.0, 0.0, 0.0, 0.0, 0.0, 0.0, 0.0, 0.0, 0.0, 0.0, 0.0, 0.0, 0.0, 0.0, 0.0, 0.0, 0.0, 0.0, 0.0, 0.0, 0.0, 0.0, 0.0, 0.0, 0.0, 0.0, 0.0, 0.0, 0.0, 0.0, 0.0, 0.0, 0.0, 0.0, 0.0, 0.0, 0.0, 0.0, 0.0, 0.0, 0.0, 0.0, 0.0, 0.0, 0.0, 0.0, 0.0, 0.0, 0.0, 0.0, 0.0, 0.0, 0.0, 0.0, 0.0, 0.0, 0.0, 0.0, 0.0, 0.0, 0.0, 0.0, 0.0, 0.0, 0.0, 0.0, 0.0, 0.0, 0.0, 0.0, 0.0, 0.0, 0.0, 0.0, 0.0, 0.0, 0.0, 0.0, 0.0, 0.0, 0.0, 0.0, 0.0, 0.0, 0.0, 0.0, 0.0, 0.0, 0.0, 0.0, 0.0, 0.0, 0.0, 0.0, 0.0, 0.0, 0.0, 0.0, 0.0, 0.0, 0.0, 0.0, 0.0, 0.0, 0.0, 0.0, 0.0, 0.0, 0.0, 0.0, 0.0, 0.0, 0.0, 0.0, 0.9139, 1.0, 0.9139, 1.0, 0.9139, 1.0, 0.9139, 1.0, 0.0, 0.0, 0.0, 0.0, 0.0, 0.0, 0.0, 0.0, 0.0, 0.0, 0.0, 0.0, 0.0, 0.0, 0.0, 0.0, 0.0, 0.0, 0.0, 0.0, 0.0, 0.0, 0.0, 0.0, 0.0, 0.0, 0.0, 0.0, 0.0, 0.0, 0.0, 0.0, 0.0, 0.0, 0.0, 0.0, 0.0, 0.0, 0.0, 0.0, 0.0, 0.0, 0.0, 0.0, 0.0, 0.0, 0.0, 0.0, 0.0, 0.0, 0.0, 0.0, 0.0, 0.0, 0.0, 0.0, 0.9139, 1.0, 0.9139, 1.0, 0.9139, 1.0, 0.9139, 1.0, 0.0, 0.0, 0.0, 0.0, 0.0, 0.0, 0.0, 0.0, 0.0, 0.0, 0.0, 0.0, 0.0, 0.0, 0.0, 0.0, 0.0, 0.0, 0.0, 0.0, 0.0, 0.0, 0.0, 0.0, 0.9139, 1.0, 0.9139, 1.0, 0.9139, 1.0, 0.9139, 1.0, 0.9139, 1.0, 0.9139, 1.0, 0.9139, 1.0, 0.9139, 1.0, 0.9139, 1.0, 0.9139, 1.0, 0.9139, 1.0, 0.9139, 1.0, 0.0, 0.0, 0.0, 0.0, 0.0, 0.0, 0.0, 0.0, 0.0, 0.0, 0.0, 0.0, 0.0, 0.0, 0.0, 0.0, 0.0, 0.0, 0.0, 0.0, 0.0, 0.0, 0.0, 0.0, 0.0, 0.0, 0.0, 0.0, 0.0, 0.0, 0.0, 0.0, 0.0, 0.0, 0.0, 0.0, 0.0, 0.0, 0.0, 0.0, 0.0, 0.0, 0.0, 0.0, 0.0, 0.0, 0.0, 0.0, 0.0, 0.0, 0.0, 0.0, 0.0, 0.0, 0.0, 0.0, 0.0, 0.0, 0.0, 0.0, 0.0, 0.0, 0.0, 0.0, 0.0, 0.0, 0.0, 0.0, 0.0, 0.0, 0.0, 0.0, 0.0, 0.0, 0.0, 0.0, 0.0, 0.0, 0.0, 0.0, 0.0, 0.0, 0.0, 0.0, 0.0, 0.0, 0.0, 0.0, 0.0, 0.0, 0.0, 0.0, 0.0, 0.0, 0.0, 0.0, 0.0, 0.0, 0.0, 0.0, 0.0, 0.0, 0.0, 0.0, 0.0, 0.0, 0.0, 0.0, 0.0, 0.0, 0.0, 0.0])
me_plane_001.use_remesh_fix_poles = True
me_plane_001.use_remesh_preserve_attributes = False
me_plane_001.use_mirror_vertex_groups = False
me_plane_001.update()

# ---- objects
ob_light = bpy.data.objects.new('Light', light_light)
ob_camera = bpy.data.objects.new('Camera', cam_camera)
ob_back_view = bpy.data.objects.new('back view', None)
ob_front_view = bpy.data.objects.new('front view', None)
ob_side_view = bpy.data.objects.new('side view', None)
ob_top_view = bpy.data.objects.new('top view', None)
ob_front = bpy.data.objects.new('front', me_plane_001)

# ---- transforms, parenting, visibility, modifiers, constraints
ob_light.location = (4.076, 1.005, 5.904)
ob_light.rotation_euler = (0.6503, 0.05522, 1.866)
ob_light.lock_rotations_4d = False
ob_light.empty_display_type = 'ARROWS'
ob_light.color = (0.0, 0.0, 0.0, 0.0)
ob_light.lineart.crease_threshold = 0.0
ob_camera.location = (-6.867, -6.965, 2.832)
ob_camera.rotation_euler = (1.333, 2.913e-07, -0.8815)
ob_camera.scale = (1.0, 1.0, 1.0)
ob_camera.lock_rotations_4d = False
ob_camera.empty_display_type = 'ARROWS'
ob_camera.color = (0.0, 0.0, 0.0, 0.0)
ob_camera.display_type = 'WIRE'
ob_camera.lineart.crease_threshold = 0.0
ob_back_view.location = (0.01822, 0.0, -0.1276)
ob_back_view.rotation_euler = (1.571, 0.0, 3.142)
ob_back_view.scale = (0.563, 0.563, 0.563)
ob_back_view.empty_display_type = 'IMAGE'
ob_back_view.empty_display_size = 5.0
ob_back_view.empty_image_depth = 'BACK'
ob_back_view.show_empty_image_perspective = False
ob_back_view.use_empty_image_alpha = True
ob_back_view.color = (1.0, 1.0, 1.0, 0.7)
ob_back_view.hide_select = True
ob_back_view.lineart.crease_threshold = 0.0
ob_front_view.location = (-0.0696, 0.0, 0.0)
ob_front_view.rotation_euler = (1.571, -0.0, -0.0)
ob_front_view.scale = (0.5487, 0.5487, 0.5487)
ob_front_view.empty_display_type = 'IMAGE'
ob_front_view.empty_display_size = 5.0
ob_front_view.show_empty_image_perspective = False
ob_front_view.use_empty_image_alpha = True
ob_front_view.color = (1.0, 1.0, 1.0, 0.7)
ob_front_view.hide_select = True
ob_front_view.lineart.crease_threshold = 0.0
ob_side_view.location = (0.0, -0.03702, -0.01265)
ob_side_view.rotation_euler = (1.571, -0.0, 1.571)
ob_side_view.scale = (1.172, 1.172, 1.172)
ob_side_view.empty_display_type = 'IMAGE'
ob_side_view.empty_display_size = 5.0
ob_side_view.empty_image_depth = 'BACK'
ob_side_view.show_empty_image_perspective = False
ob_side_view.use_empty_image_alpha = True
ob_side_view.color = (1.0, 1.0, 1.0, 0.7)
ob_side_view.hide_select = True
ob_side_view.lineart.crease_threshold = 0.0
ob_top_view.location = (0.05861, 0.0, 0.0)
ob_top_view.rotation_euler = (0.0, -0.0, 1.561)
ob_top_view.scale = (1.128, 1.128, 1.128)
ob_top_view.empty_display_type = 'IMAGE'
ob_top_view.empty_display_size = 5.0
ob_top_view.empty_image_depth = 'BACK'
ob_top_view.show_empty_image_perspective = False
ob_top_view.use_empty_image_alpha = True
ob_top_view.color = (1.0, 1.0, 1.0, 0.7)
ob_top_view.hide_select = True
ob_top_view.lineart.crease_threshold = 0.0
ob_front.location = (0.0, -1.553, 0.0)
ob_front.lineart.crease_threshold = 0.0
_m = ob_front.modifiers.new('Mirror', 'MIRROR')
_m = ob_front.modifiers.new('Solidify', 'SOLIDIFY')
_m.thickness = 0.03
_m.edge_crease_inner = 0.36
_m.edge_crease_outer = 0.36
_m = ob_front.modifiers.new('Subdivision', 'SUBSURF')
_m.uv_smooth = 'PRESERVE_CORNERS'
_m.levels = 2
_m.show_only_control_edges = False

# ---- collection membership
col_collection.objects.link(ob_light)
col_collection.objects.link(ob_camera)
col_reference_images.objects.link(ob_back_view)
col_reference_images.objects.link(ob_front_view)
col_reference_images.objects.link(ob_side_view)
col_reference_images.objects.link(ob_top_view)
col_car.objects.link(ob_front)

# ---- scene / render settings (as saved in the file)
scene.camera = ob_camera
scene.frame_start = 1; scene.frame_end = 250; scene.frame_set(16)
scene.render.engine = 'BLENDER_EEVEE_NEXT'
scene.cycles.use_denoising = False
scene.cycles.samples = 128
scene.cycles.sampling_pattern = 'TABULATED_SOBOL'
scene.cycles.use_adaptive_sampling = False
scene.cycles.use_light_tree = False
scene.view_settings.view_transform = 'Filmic'
bpy.context.view_layer.update()
